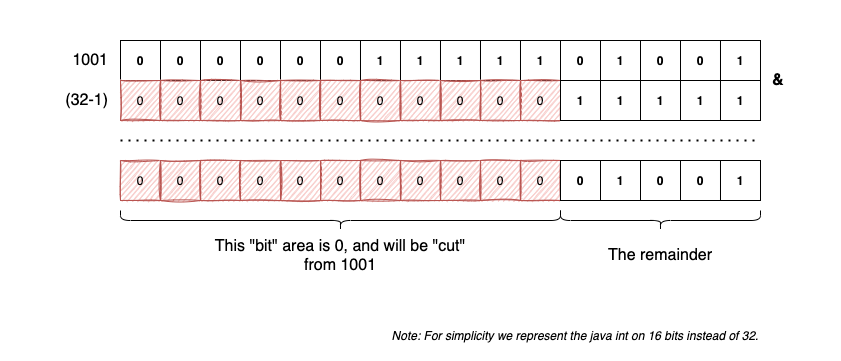

The diagram above was exported from draw.io. Its source (the exported page's mxGraphModel, read from the mxfile embedded in the PNG):
<mxGraphModel dx="1106" dy="920" grid="1" gridSize="10" guides="1" tooltips="1" connect="1" arrows="1" fold="1" page="1" pageScale="1" pageWidth="827" pageHeight="1169" math="0" shadow="0">
  <root>
    <mxCell id="0" />
    <mxCell id="1" parent="0" />
    <mxCell id="jy-RsLHxAyTV15n7LbNx-1" value="0" style="rounded=0;whiteSpace=wrap;html=1;fontStyle=1" parent="1" vertex="1">
      <mxGeometry x="200" y="160" width="40" height="40" as="geometry" />
    </mxCell>
    <mxCell id="jy-RsLHxAyTV15n7LbNx-2" value="0" style="rounded=0;whiteSpace=wrap;html=1;fontStyle=1" parent="1" vertex="1">
      <mxGeometry x="240" y="160" width="40" height="40" as="geometry" />
    </mxCell>
    <mxCell id="jy-RsLHxAyTV15n7LbNx-3" value="0" style="rounded=0;whiteSpace=wrap;html=1;fontStyle=1" parent="1" vertex="1">
      <mxGeometry x="280" y="160" width="40" height="40" as="geometry" />
    </mxCell>
    <mxCell id="jy-RsLHxAyTV15n7LbNx-4" value="0" style="rounded=0;whiteSpace=wrap;html=1;fontStyle=1" parent="1" vertex="1">
      <mxGeometry x="320" y="160" width="40" height="40" as="geometry" />
    </mxCell>
    <mxCell id="jy-RsLHxAyTV15n7LbNx-5" value="0" style="rounded=0;whiteSpace=wrap;html=1;fontStyle=1" parent="1" vertex="1">
      <mxGeometry x="360" y="160" width="40" height="40" as="geometry" />
    </mxCell>
    <mxCell id="jy-RsLHxAyTV15n7LbNx-6" value="0" style="rounded=0;whiteSpace=wrap;html=1;fontStyle=1" parent="1" vertex="1">
      <mxGeometry x="400" y="160" width="40" height="40" as="geometry" />
    </mxCell>
    <mxCell id="jy-RsLHxAyTV15n7LbNx-7" value="1" style="rounded=0;whiteSpace=wrap;html=1;fontStyle=1" parent="1" vertex="1">
      <mxGeometry x="440" y="160" width="40" height="40" as="geometry" />
    </mxCell>
    <mxCell id="jy-RsLHxAyTV15n7LbNx-8" value="1" style="rounded=0;whiteSpace=wrap;html=1;fontStyle=1" parent="1" vertex="1">
      <mxGeometry x="480" y="160" width="40" height="40" as="geometry" />
    </mxCell>
    <mxCell id="jy-RsLHxAyTV15n7LbNx-9" value="1" style="rounded=0;whiteSpace=wrap;html=1;fontStyle=1" parent="1" vertex="1">
      <mxGeometry x="520" y="160" width="40" height="40" as="geometry" />
    </mxCell>
    <mxCell id="jy-RsLHxAyTV15n7LbNx-10" value="1" style="rounded=0;whiteSpace=wrap;html=1;fontStyle=1" parent="1" vertex="1">
      <mxGeometry x="560" y="160" width="40" height="40" as="geometry" />
    </mxCell>
    <mxCell id="jy-RsLHxAyTV15n7LbNx-11" value="1" style="rounded=0;whiteSpace=wrap;html=1;fontStyle=1" parent="1" vertex="1">
      <mxGeometry x="600" y="160" width="40" height="40" as="geometry" />
    </mxCell>
    <mxCell id="jy-RsLHxAyTV15n7LbNx-12" value="0" style="rounded=0;whiteSpace=wrap;html=1;fontStyle=1" parent="1" vertex="1">
      <mxGeometry x="640" y="160" width="40" height="40" as="geometry" />
    </mxCell>
    <mxCell id="jy-RsLHxAyTV15n7LbNx-13" value="1" style="rounded=0;whiteSpace=wrap;html=1;fontStyle=1" parent="1" vertex="1">
      <mxGeometry x="680" y="160" width="40" height="40" as="geometry" />
    </mxCell>
    <mxCell id="jy-RsLHxAyTV15n7LbNx-14" value="0" style="rounded=0;whiteSpace=wrap;html=1;fontStyle=1" parent="1" vertex="1">
      <mxGeometry x="720" y="160" width="40" height="40" as="geometry" />
    </mxCell>
    <mxCell id="jy-RsLHxAyTV15n7LbNx-15" value="0" style="rounded=0;whiteSpace=wrap;html=1;fontStyle=1" parent="1" vertex="1">
      <mxGeometry x="760" y="160" width="40" height="40" as="geometry" />
    </mxCell>
    <mxCell id="jy-RsLHxAyTV15n7LbNx-16" value="1" style="rounded=0;whiteSpace=wrap;html=1;fontStyle=1" parent="1" vertex="1">
      <mxGeometry x="800" y="160" width="40" height="40" as="geometry" />
    </mxCell>
    <mxCell id="jy-RsLHxAyTV15n7LbNx-21" value="0" style="rounded=0;whiteSpace=wrap;html=1;fillColor=#f8cecc;strokeColor=#b85450;gradientDirection=radial;sketch=1;" parent="1" vertex="1">
      <mxGeometry x="200" y="200" width="40" height="40" as="geometry" />
    </mxCell>
    <mxCell id="jy-RsLHxAyTV15n7LbNx-22" value="0" style="rounded=0;whiteSpace=wrap;html=1;fillColor=#f8cecc;strokeColor=#b85450;sketch=1;" parent="1" vertex="1">
      <mxGeometry x="240" y="200" width="40" height="40" as="geometry" />
    </mxCell>
    <mxCell id="jy-RsLHxAyTV15n7LbNx-23" value="0" style="rounded=0;whiteSpace=wrap;html=1;fillColor=#f8cecc;strokeColor=#b85450;sketch=1;" parent="1" vertex="1">
      <mxGeometry x="280" y="200" width="40" height="40" as="geometry" />
    </mxCell>
    <mxCell id="jy-RsLHxAyTV15n7LbNx-24" value="0" style="rounded=0;whiteSpace=wrap;html=1;fillColor=#f8cecc;strokeColor=#b85450;sketch=1;" parent="1" vertex="1">
      <mxGeometry x="320" y="200" width="40" height="40" as="geometry" />
    </mxCell>
    <mxCell id="jy-RsLHxAyTV15n7LbNx-25" value="0" style="rounded=0;whiteSpace=wrap;html=1;fillColor=#f8cecc;strokeColor=#b85450;sketch=1;" parent="1" vertex="1">
      <mxGeometry x="360" y="200" width="40" height="40" as="geometry" />
    </mxCell>
    <mxCell id="jy-RsLHxAyTV15n7LbNx-26" value="0" style="rounded=0;whiteSpace=wrap;html=1;fillColor=#f8cecc;strokeColor=#b85450;sketch=1;" parent="1" vertex="1">
      <mxGeometry x="400" y="200" width="40" height="40" as="geometry" />
    </mxCell>
    <mxCell id="jy-RsLHxAyTV15n7LbNx-27" value="0" style="rounded=0;whiteSpace=wrap;html=1;fillColor=#f8cecc;strokeColor=#b85450;sketch=1;" parent="1" vertex="1">
      <mxGeometry x="440" y="200" width="40" height="40" as="geometry" />
    </mxCell>
    <mxCell id="jy-RsLHxAyTV15n7LbNx-28" value="0" style="rounded=0;whiteSpace=wrap;html=1;fillColor=#f8cecc;strokeColor=#b85450;sketch=1;" parent="1" vertex="1">
      <mxGeometry x="480" y="200" width="40" height="40" as="geometry" />
    </mxCell>
    <mxCell id="jy-RsLHxAyTV15n7LbNx-29" value="0" style="rounded=0;whiteSpace=wrap;html=1;fillColor=#f8cecc;strokeColor=#b85450;sketch=1;" parent="1" vertex="1">
      <mxGeometry x="520" y="200" width="40" height="40" as="geometry" />
    </mxCell>
    <mxCell id="jy-RsLHxAyTV15n7LbNx-30" value="0" style="rounded=0;whiteSpace=wrap;html=1;fillColor=#f8cecc;strokeColor=#b85450;sketch=1;" parent="1" vertex="1">
      <mxGeometry x="560" y="200" width="40" height="40" as="geometry" />
    </mxCell>
    <mxCell id="jy-RsLHxAyTV15n7LbNx-31" value="0" style="rounded=0;whiteSpace=wrap;html=1;fillColor=#f8cecc;strokeColor=#b85450;sketch=1;" parent="1" vertex="1">
      <mxGeometry x="600" y="200" width="40" height="40" as="geometry" />
    </mxCell>
    <mxCell id="jy-RsLHxAyTV15n7LbNx-32" value="1" style="rounded=0;whiteSpace=wrap;html=1;fontStyle=1" parent="1" vertex="1">
      <mxGeometry x="640" y="200" width="40" height="40" as="geometry" />
    </mxCell>
    <mxCell id="jy-RsLHxAyTV15n7LbNx-33" value="1" style="rounded=0;whiteSpace=wrap;html=1;fontStyle=1" parent="1" vertex="1">
      <mxGeometry x="680" y="200" width="40" height="40" as="geometry" />
    </mxCell>
    <mxCell id="jy-RsLHxAyTV15n7LbNx-34" value="1" style="rounded=0;whiteSpace=wrap;html=1;fontStyle=1" parent="1" vertex="1">
      <mxGeometry x="720" y="200" width="40" height="40" as="geometry" />
    </mxCell>
    <mxCell id="jy-RsLHxAyTV15n7LbNx-35" value="1" style="rounded=0;whiteSpace=wrap;html=1;fontStyle=1" parent="1" vertex="1">
      <mxGeometry x="760" y="200" width="40" height="40" as="geometry" />
    </mxCell>
    <mxCell id="jy-RsLHxAyTV15n7LbNx-36" value="1" style="rounded=0;whiteSpace=wrap;html=1;fontStyle=1" parent="1" vertex="1">
      <mxGeometry x="800" y="200" width="40" height="40" as="geometry" />
    </mxCell>
    <mxCell id="jy-RsLHxAyTV15n7LbNx-37" value="0" style="rounded=0;whiteSpace=wrap;html=1;fillColor=#f8cecc;strokeColor=#b85450;sketch=1;" parent="1" vertex="1">
      <mxGeometry x="200" y="280" width="40" height="40" as="geometry" />
    </mxCell>
    <mxCell id="jy-RsLHxAyTV15n7LbNx-38" value="0" style="rounded=0;whiteSpace=wrap;html=1;fillColor=#f8cecc;strokeColor=#b85450;sketch=1;" parent="1" vertex="1">
      <mxGeometry x="240" y="280" width="40" height="40" as="geometry" />
    </mxCell>
    <mxCell id="jy-RsLHxAyTV15n7LbNx-39" value="0" style="rounded=0;whiteSpace=wrap;html=1;fillColor=#f8cecc;strokeColor=#b85450;sketch=1;" parent="1" vertex="1">
      <mxGeometry x="280" y="280" width="40" height="40" as="geometry" />
    </mxCell>
    <mxCell id="jy-RsLHxAyTV15n7LbNx-40" value="0" style="rounded=0;whiteSpace=wrap;html=1;fillColor=#f8cecc;strokeColor=#b85450;sketch=1;" parent="1" vertex="1">
      <mxGeometry x="320" y="280" width="40" height="40" as="geometry" />
    </mxCell>
    <mxCell id="jy-RsLHxAyTV15n7LbNx-41" value="0" style="rounded=0;whiteSpace=wrap;html=1;fillColor=#f8cecc;strokeColor=#b85450;sketch=1;" parent="1" vertex="1">
      <mxGeometry x="360" y="280" width="40" height="40" as="geometry" />
    </mxCell>
    <mxCell id="jy-RsLHxAyTV15n7LbNx-42" value="0" style="rounded=0;whiteSpace=wrap;html=1;fillColor=#f8cecc;strokeColor=#b85450;sketch=1;" parent="1" vertex="1">
      <mxGeometry x="400" y="280" width="40" height="40" as="geometry" />
    </mxCell>
    <mxCell id="jy-RsLHxAyTV15n7LbNx-43" value="0" style="rounded=0;whiteSpace=wrap;html=1;fillColor=#f8cecc;strokeColor=#b85450;sketch=1;" parent="1" vertex="1">
      <mxGeometry x="440" y="280" width="40" height="40" as="geometry" />
    </mxCell>
    <mxCell id="jy-RsLHxAyTV15n7LbNx-44" value="0" style="rounded=0;whiteSpace=wrap;html=1;fillColor=#f8cecc;strokeColor=#b85450;sketch=1;" parent="1" vertex="1">
      <mxGeometry x="480" y="280" width="40" height="40" as="geometry" />
    </mxCell>
    <mxCell id="jy-RsLHxAyTV15n7LbNx-45" value="0" style="rounded=0;whiteSpace=wrap;html=1;fillColor=#f8cecc;strokeColor=#b85450;sketch=1;" parent="1" vertex="1">
      <mxGeometry x="520" y="280" width="40" height="40" as="geometry" />
    </mxCell>
    <mxCell id="jy-RsLHxAyTV15n7LbNx-46" value="0" style="rounded=0;whiteSpace=wrap;html=1;fillColor=#f8cecc;strokeColor=#b85450;sketch=1;" parent="1" vertex="1">
      <mxGeometry x="560" y="280" width="40" height="40" as="geometry" />
    </mxCell>
    <mxCell id="jy-RsLHxAyTV15n7LbNx-47" value="0" style="rounded=0;whiteSpace=wrap;html=1;fillColor=#f8cecc;strokeColor=#b85450;sketch=1;" parent="1" vertex="1">
      <mxGeometry x="600" y="280" width="40" height="40" as="geometry" />
    </mxCell>
    <mxCell id="jy-RsLHxAyTV15n7LbNx-48" value="0" style="rounded=0;whiteSpace=wrap;html=1;fontStyle=1" parent="1" vertex="1">
      <mxGeometry x="640" y="280" width="40" height="40" as="geometry" />
    </mxCell>
    <mxCell id="jy-RsLHxAyTV15n7LbNx-49" value="1" style="rounded=0;whiteSpace=wrap;html=1;fontStyle=1" parent="1" vertex="1">
      <mxGeometry x="680" y="280" width="40" height="40" as="geometry" />
    </mxCell>
    <mxCell id="jy-RsLHxAyTV15n7LbNx-50" value="0" style="rounded=0;whiteSpace=wrap;html=1;fontStyle=1" parent="1" vertex="1">
      <mxGeometry x="720" y="280" width="40" height="40" as="geometry" />
    </mxCell>
    <mxCell id="jy-RsLHxAyTV15n7LbNx-51" value="0" style="rounded=0;whiteSpace=wrap;html=1;fontStyle=1" parent="1" vertex="1">
      <mxGeometry x="760" y="280" width="40" height="40" as="geometry" />
    </mxCell>
    <mxCell id="jy-RsLHxAyTV15n7LbNx-52" value="1" style="rounded=0;whiteSpace=wrap;html=1;fontStyle=1" parent="1" vertex="1">
      <mxGeometry x="800" y="280" width="40" height="40" as="geometry" />
    </mxCell>
    <mxCell id="jy-RsLHxAyTV15n7LbNx-53" value="" style="endArrow=none;dashed=1;html=1;dashPattern=1 3;strokeWidth=2;rounded=0;" parent="1" edge="1">
      <mxGeometry width="50" height="50" relative="1" as="geometry">
        <mxPoint x="200" y="260" as="sourcePoint" />
        <mxPoint x="840" y="260" as="targetPoint" />
      </mxGeometry>
    </mxCell>
    <mxCell id="jy-RsLHxAyTV15n7LbNx-55" value="1001" style="text;html=1;strokeColor=none;fillColor=none;align=right;verticalAlign=middle;whiteSpace=wrap;rounded=0;fontSize=16;" parent="1" vertex="1">
      <mxGeometry x="130" y="165" width="60" height="30" as="geometry" />
    </mxCell>
    <mxCell id="jy-RsLHxAyTV15n7LbNx-56" value="(32-1)" style="text;html=1;strokeColor=none;fillColor=none;align=right;verticalAlign=middle;whiteSpace=wrap;rounded=0;fontSize=16;" parent="1" vertex="1">
      <mxGeometry x="130" y="205" width="60" height="30" as="geometry" />
    </mxCell>
    <mxCell id="jy-RsLHxAyTV15n7LbNx-57" value="&lt;b&gt;&amp;amp;&lt;/b&gt;" style="text;html=1;strokeColor=none;fillColor=none;align=left;verticalAlign=middle;whiteSpace=wrap;rounded=0;fontSize=16;" parent="1" vertex="1">
      <mxGeometry x="850" y="190" width="20" height="20" as="geometry" />
    </mxCell>
    <mxCell id="jy-RsLHxAyTV15n7LbNx-60" value="" style="shape=curlyBracket;whiteSpace=wrap;html=1;rounded=1;flipH=1;fontSize=16;align=right;rotation=90;" parent="1" vertex="1">
      <mxGeometry x="410" y="120" width="20" height="440" as="geometry" />
    </mxCell>
    <mxCell id="jy-RsLHxAyTV15n7LbNx-61" value="This &quot;bit&quot; area is 0, and will be &quot;cut&quot; from 1001" style="text;html=1;strokeColor=none;fillColor=none;align=center;verticalAlign=middle;whiteSpace=wrap;rounded=0;fontSize=16;" parent="1" vertex="1">
      <mxGeometry x="290" y="360" width="260" height="30" as="geometry" />
    </mxCell>
    <mxCell id="jy-RsLHxAyTV15n7LbNx-62" value="" style="shape=curlyBracket;whiteSpace=wrap;html=1;rounded=1;flipH=1;fontSize=16;align=right;rotation=90;" parent="1" vertex="1">
      <mxGeometry x="730" y="240" width="20" height="200" as="geometry" />
    </mxCell>
    <mxCell id="jy-RsLHxAyTV15n7LbNx-63" value="The remainder" style="text;html=1;strokeColor=none;fillColor=none;align=center;verticalAlign=middle;whiteSpace=wrap;rounded=0;fontSize=16;" parent="1" vertex="1">
      <mxGeometry x="610" y="360" width="260" height="30" as="geometry" />
    </mxCell>
    <mxCell id="R6grvxE3dFUlpCtXK39r-1" value="&lt;i&gt;Note: For simplicity we represent the java int on 16 bits instead of 32.&lt;/i&gt;" style="text;html=1;strokeColor=none;fillColor=none;align=center;verticalAlign=middle;whiteSpace=wrap;rounded=0;sketch=1;" vertex="1" parent="1">
      <mxGeometry x="460" y="440" width="390" height="30" as="geometry" />
    </mxCell>
    <mxCell id="R6grvxE3dFUlpCtXK39r-2" value="" style="rounded=0;whiteSpace=wrap;html=1;sketch=1;gradientColor=none;gradientDirection=radial;fillColor=none;strokeColor=none;" vertex="1" parent="1">
      <mxGeometry x="80" y="120" width="840" height="360" as="geometry" />
    </mxCell>
  </root>
</mxGraphModel>